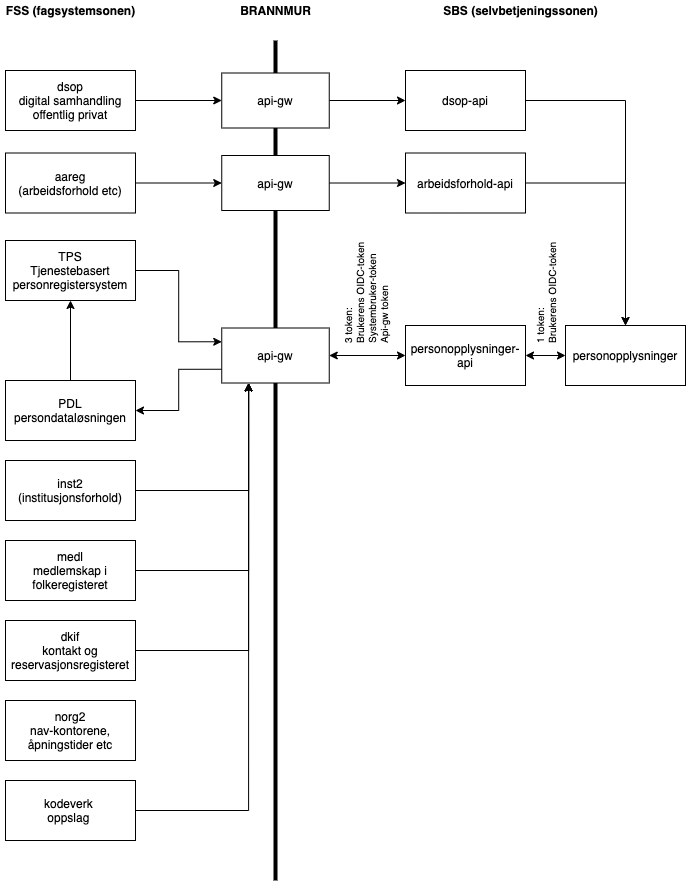

The diagram above was exported from draw.io. Its source (the exported page's mxGraphModel, read from the mxfile embedded in the PNG):
<mxGraphModel dx="1186" dy="764" grid="1" gridSize="10" guides="1" tooltips="1" connect="1" arrows="1" fold="1" page="1" pageScale="1" pageWidth="827" pageHeight="1169" math="0" shadow="0">
  <root>
    <mxCell id="0" />
    <mxCell id="1" parent="0" />
    <mxCell id="UA2nZHPXDbFNqxobvhnU-10" value="BRANNMUR" style="text;html=1;align=center;verticalAlign=middle;resizable=0;points=[];autosize=1;fontStyle=1" parent="1" vertex="1">
      <mxGeometry x="355" y="40" width="90" height="20" as="geometry" />
    </mxCell>
    <mxCell id="jTrpITw6IHAqA7OLsgK7-1" value="" style="endArrow=none;html=1;strokeWidth=4;" edge="1" parent="1">
      <mxGeometry width="50" height="50" relative="1" as="geometry">
        <mxPoint x="400" y="920" as="sourcePoint" />
        <mxPoint x="400" y="80" as="targetPoint" />
      </mxGeometry>
    </mxCell>
    <mxCell id="jTrpITw6IHAqA7OLsgK7-2" value="personopplysninger" style="whiteSpace=wrap;html=1;" vertex="1" parent="1">
      <mxGeometry x="690" y="365" width="120" height="60" as="geometry" />
    </mxCell>
    <mxCell id="jTrpITw6IHAqA7OLsgK7-3" value="personopplysninger-api" style="whiteSpace=wrap;html=1;" vertex="1" parent="1">
      <mxGeometry x="530" y="365" width="120" height="60" as="geometry" />
    </mxCell>
    <mxCell id="jTrpITw6IHAqA7OLsgK7-4" value="SBS (selvbetjeningssonen)" style="text;html=1;align=center;verticalAlign=middle;resizable=0;points=[];autosize=1;fontStyle=1" vertex="1" parent="1">
      <mxGeometry x="560" y="40" width="170" height="20" as="geometry" />
    </mxCell>
    <mxCell id="jTrpITw6IHAqA7OLsgK7-5" value="FSS (fagsystemsonen)" style="text;html=1;align=center;verticalAlign=middle;resizable=0;points=[];autosize=1;fontStyle=1" vertex="1" parent="1">
      <mxGeometry x="125" y="40" width="140" height="20" as="geometry" />
    </mxCell>
    <mxCell id="jTrpITw6IHAqA7OLsgK7-30" style="edgeStyle=orthogonalEdgeStyle;rounded=0;orthogonalLoop=1;jettySize=auto;html=1;exitX=0;exitY=0.75;exitDx=0;exitDy=0;entryX=1;entryY=0.5;entryDx=0;entryDy=0;" edge="1" parent="1" source="jTrpITw6IHAqA7OLsgK7-6" target="jTrpITw6IHAqA7OLsgK7-11">
      <mxGeometry relative="1" as="geometry" />
    </mxCell>
    <mxCell id="jTrpITw6IHAqA7OLsgK7-6" value="api-gw" style="whiteSpace=wrap;html=1;" vertex="1" parent="1">
      <mxGeometry x="346.25" y="367.5" width="107.5" height="55" as="geometry" />
    </mxCell>
    <mxCell id="jTrpITw6IHAqA7OLsgK7-15" style="edgeStyle=orthogonalEdgeStyle;rounded=0;orthogonalLoop=1;jettySize=auto;html=1;exitX=0.5;exitY=0;exitDx=0;exitDy=0;entryX=0.5;entryY=1;entryDx=0;entryDy=0;" edge="1" parent="1" source="jTrpITw6IHAqA7OLsgK7-11" target="jTrpITw6IHAqA7OLsgK7-14">
      <mxGeometry relative="1" as="geometry" />
    </mxCell>
    <mxCell id="jTrpITw6IHAqA7OLsgK7-11" value="PDL&lt;br&gt;persondataløsningen" style="whiteSpace=wrap;html=1;" vertex="1" parent="1">
      <mxGeometry x="130" y="420" width="130" height="60" as="geometry" />
    </mxCell>
    <mxCell id="jTrpITw6IHAqA7OLsgK7-16" style="edgeStyle=orthogonalEdgeStyle;rounded=0;orthogonalLoop=1;jettySize=auto;html=1;entryX=0;entryY=0.25;entryDx=0;entryDy=0;" edge="1" parent="1" source="jTrpITw6IHAqA7OLsgK7-14" target="jTrpITw6IHAqA7OLsgK7-6">
      <mxGeometry relative="1" as="geometry" />
    </mxCell>
    <mxCell id="jTrpITw6IHAqA7OLsgK7-14" value="TPS&lt;br&gt;Tjenestebasert personregistersystem" style="whiteSpace=wrap;html=1;" vertex="1" parent="1">
      <mxGeometry x="130" y="280" width="130" height="60" as="geometry" />
    </mxCell>
    <mxCell id="jTrpITw6IHAqA7OLsgK7-62" style="edgeStyle=orthogonalEdgeStyle;rounded=0;orthogonalLoop=1;jettySize=auto;html=1;strokeWidth=1;" edge="1" parent="1" source="jTrpITw6IHAqA7OLsgK7-17" target="jTrpITw6IHAqA7OLsgK7-41">
      <mxGeometry relative="1" as="geometry" />
    </mxCell>
    <mxCell id="jTrpITw6IHAqA7OLsgK7-17" value="aareg&lt;br&gt;(arbeidsforhold etc)" style="whiteSpace=wrap;html=1;" vertex="1" parent="1">
      <mxGeometry x="130" y="192.5" width="130" height="60" as="geometry" />
    </mxCell>
    <mxCell id="jTrpITw6IHAqA7OLsgK7-29" style="edgeStyle=orthogonalEdgeStyle;rounded=0;orthogonalLoop=1;jettySize=auto;html=1;exitX=1;exitY=0.5;exitDx=0;exitDy=0;entryX=0.25;entryY=1;entryDx=0;entryDy=0;" edge="1" parent="1" source="jTrpITw6IHAqA7OLsgK7-19" target="jTrpITw6IHAqA7OLsgK7-6">
      <mxGeometry relative="1" as="geometry" />
    </mxCell>
    <mxCell id="jTrpITw6IHAqA7OLsgK7-19" value="inst2&lt;br&gt;(institusjonsforhold)" style="whiteSpace=wrap;html=1;" vertex="1" parent="1">
      <mxGeometry x="130" y="500" width="130" height="60" as="geometry" />
    </mxCell>
    <mxCell id="jTrpITw6IHAqA7OLsgK7-24" value="" style="endArrow=classic;startArrow=classic;html=1;entryX=0;entryY=0.5;entryDx=0;entryDy=0;exitX=1;exitY=0.5;exitDx=0;exitDy=0;" edge="1" parent="1" source="jTrpITw6IHAqA7OLsgK7-6" target="jTrpITw6IHAqA7OLsgK7-3">
      <mxGeometry width="50" height="50" relative="1" as="geometry">
        <mxPoint x="390" y="570" as="sourcePoint" />
        <mxPoint x="440" y="520" as="targetPoint" />
      </mxGeometry>
    </mxCell>
    <mxCell id="jTrpITw6IHAqA7OLsgK7-26" value="" style="endArrow=classic;startArrow=classic;html=1;entryX=0;entryY=0.5;entryDx=0;entryDy=0;exitX=1;exitY=0.5;exitDx=0;exitDy=0;" edge="1" parent="1" source="jTrpITw6IHAqA7OLsgK7-3" target="jTrpITw6IHAqA7OLsgK7-2">
      <mxGeometry width="50" height="50" relative="1" as="geometry">
        <mxPoint x="463.75" y="405" as="sourcePoint" />
        <mxPoint x="680" y="395" as="targetPoint" />
      </mxGeometry>
    </mxCell>
    <mxCell id="jTrpITw6IHAqA7OLsgK7-32" style="edgeStyle=orthogonalEdgeStyle;rounded=0;orthogonalLoop=1;jettySize=auto;html=1;exitX=1;exitY=0.5;exitDx=0;exitDy=0;entryX=0.25;entryY=1;entryDx=0;entryDy=0;" edge="1" parent="1" source="jTrpITw6IHAqA7OLsgK7-31" target="jTrpITw6IHAqA7OLsgK7-6">
      <mxGeometry relative="1" as="geometry" />
    </mxCell>
    <mxCell id="jTrpITw6IHAqA7OLsgK7-31" value="kodeverk&amp;nbsp;&lt;br&gt;oppslag&amp;nbsp;" style="whiteSpace=wrap;html=1;" vertex="1" parent="1">
      <mxGeometry x="130" y="820" width="130" height="60" as="geometry" />
    </mxCell>
    <mxCell id="jTrpITw6IHAqA7OLsgK7-34" style="edgeStyle=orthogonalEdgeStyle;rounded=0;orthogonalLoop=1;jettySize=auto;html=1;entryX=0.25;entryY=1;entryDx=0;entryDy=0;" edge="1" parent="1" source="jTrpITw6IHAqA7OLsgK7-33" target="jTrpITw6IHAqA7OLsgK7-6">
      <mxGeometry relative="1" as="geometry" />
    </mxCell>
    <mxCell id="jTrpITw6IHAqA7OLsgK7-33" value="medl&lt;br&gt;medlemskap i folkeregisteret" style="whiteSpace=wrap;html=1;" vertex="1" parent="1">
      <mxGeometry x="130" y="580" width="130" height="60" as="geometry" />
    </mxCell>
    <mxCell id="jTrpITw6IHAqA7OLsgK7-56" style="edgeStyle=orthogonalEdgeStyle;rounded=0;orthogonalLoop=1;jettySize=auto;html=1;entryX=0.5;entryY=0;entryDx=0;entryDy=0;strokeWidth=1;" edge="1" parent="1" source="jTrpITw6IHAqA7OLsgK7-38" target="jTrpITw6IHAqA7OLsgK7-2">
      <mxGeometry relative="1" as="geometry" />
    </mxCell>
    <mxCell id="jTrpITw6IHAqA7OLsgK7-38" value="arbeidsforhold-api" style="whiteSpace=wrap;html=1;" vertex="1" parent="1">
      <mxGeometry x="530" y="192.5" width="120" height="60" as="geometry" />
    </mxCell>
    <mxCell id="jTrpITw6IHAqA7OLsgK7-63" style="edgeStyle=orthogonalEdgeStyle;rounded=0;orthogonalLoop=1;jettySize=auto;html=1;entryX=0;entryY=0.5;entryDx=0;entryDy=0;strokeWidth=1;" edge="1" parent="1" source="jTrpITw6IHAqA7OLsgK7-41" target="jTrpITw6IHAqA7OLsgK7-38">
      <mxGeometry relative="1" as="geometry" />
    </mxCell>
    <mxCell id="jTrpITw6IHAqA7OLsgK7-41" value="api-gw" style="whiteSpace=wrap;html=1;" vertex="1" parent="1">
      <mxGeometry x="346.25" y="195" width="107.5" height="55" as="geometry" />
    </mxCell>
    <mxCell id="jTrpITw6IHAqA7OLsgK7-49" style="edgeStyle=orthogonalEdgeStyle;rounded=0;orthogonalLoop=1;jettySize=auto;html=1;entryX=0.25;entryY=1;entryDx=0;entryDy=0;strokeWidth=1;" edge="1" parent="1" source="jTrpITw6IHAqA7OLsgK7-48" target="jTrpITw6IHAqA7OLsgK7-6">
      <mxGeometry relative="1" as="geometry" />
    </mxCell>
    <mxCell id="jTrpITw6IHAqA7OLsgK7-48" value="dkif&lt;br&gt;kontakt og reservasjonsregisteret" style="whiteSpace=wrap;html=1;" vertex="1" parent="1">
      <mxGeometry x="130" y="660" width="130" height="60" as="geometry" />
    </mxCell>
    <mxCell id="jTrpITw6IHAqA7OLsgK7-50" value="norg2&lt;br&gt;nav-kontorene, åpningstider etc" style="whiteSpace=wrap;html=1;" vertex="1" parent="1">
      <mxGeometry x="130" y="740" width="130" height="60" as="geometry" />
    </mxCell>
    <mxCell id="jTrpITw6IHAqA7OLsgK7-58" style="edgeStyle=orthogonalEdgeStyle;rounded=0;orthogonalLoop=1;jettySize=auto;html=1;strokeWidth=1;entryX=0.5;entryY=0;entryDx=0;entryDy=0;" edge="1" parent="1" source="jTrpITw6IHAqA7OLsgK7-51" target="jTrpITw6IHAqA7OLsgK7-2">
      <mxGeometry relative="1" as="geometry">
        <mxPoint x="760" y="350" as="targetPoint" />
      </mxGeometry>
    </mxCell>
    <mxCell id="jTrpITw6IHAqA7OLsgK7-51" value="dsop-api" style="whiteSpace=wrap;html=1;" vertex="1" parent="1">
      <mxGeometry x="530" y="110" width="120" height="60" as="geometry" />
    </mxCell>
    <mxCell id="jTrpITw6IHAqA7OLsgK7-64" style="edgeStyle=orthogonalEdgeStyle;rounded=0;orthogonalLoop=1;jettySize=auto;html=1;strokeWidth=1;" edge="1" parent="1" source="jTrpITw6IHAqA7OLsgK7-59" target="jTrpITw6IHAqA7OLsgK7-51">
      <mxGeometry relative="1" as="geometry" />
    </mxCell>
    <mxCell id="jTrpITw6IHAqA7OLsgK7-59" value="api-gw" style="whiteSpace=wrap;html=1;" vertex="1" parent="1">
      <mxGeometry x="346.25" y="112.5" width="107.5" height="55" as="geometry" />
    </mxCell>
    <mxCell id="jTrpITw6IHAqA7OLsgK7-61" style="edgeStyle=orthogonalEdgeStyle;rounded=0;orthogonalLoop=1;jettySize=auto;html=1;entryX=0;entryY=0.5;entryDx=0;entryDy=0;strokeWidth=1;" edge="1" parent="1" source="jTrpITw6IHAqA7OLsgK7-60" target="jTrpITw6IHAqA7OLsgK7-59">
      <mxGeometry relative="1" as="geometry" />
    </mxCell>
    <mxCell id="jTrpITw6IHAqA7OLsgK7-60" value="dsop&lt;br&gt;digital samhandling offentlig privat" style="whiteSpace=wrap;html=1;" vertex="1" parent="1">
      <mxGeometry x="130" y="110" width="130" height="60" as="geometry" />
    </mxCell>
    <mxCell id="jTrpITw6IHAqA7OLsgK7-68" value="1 token:&lt;br&gt;Brukerens OIDC-token" style="text;html=1;align=left;verticalAlign=middle;resizable=0;points=[];autosize=1;fontSize=10;rotation=-90;" vertex="1" parent="1">
      <mxGeometry x="610" y="310" width="120" height="30" as="geometry" />
    </mxCell>
    <mxCell id="jTrpITw6IHAqA7OLsgK7-69" value="3 token:&lt;br&gt;Brukerens OIDC-token&lt;br&gt;Systembruker-token&lt;br&gt;Api-gw token" style="text;html=1;align=left;verticalAlign=middle;resizable=0;points=[];autosize=1;fontSize=10;rotation=-90;" vertex="1" parent="1">
      <mxGeometry x="430" y="300" width="120" height="50" as="geometry" />
    </mxCell>
  </root>
</mxGraphModel>